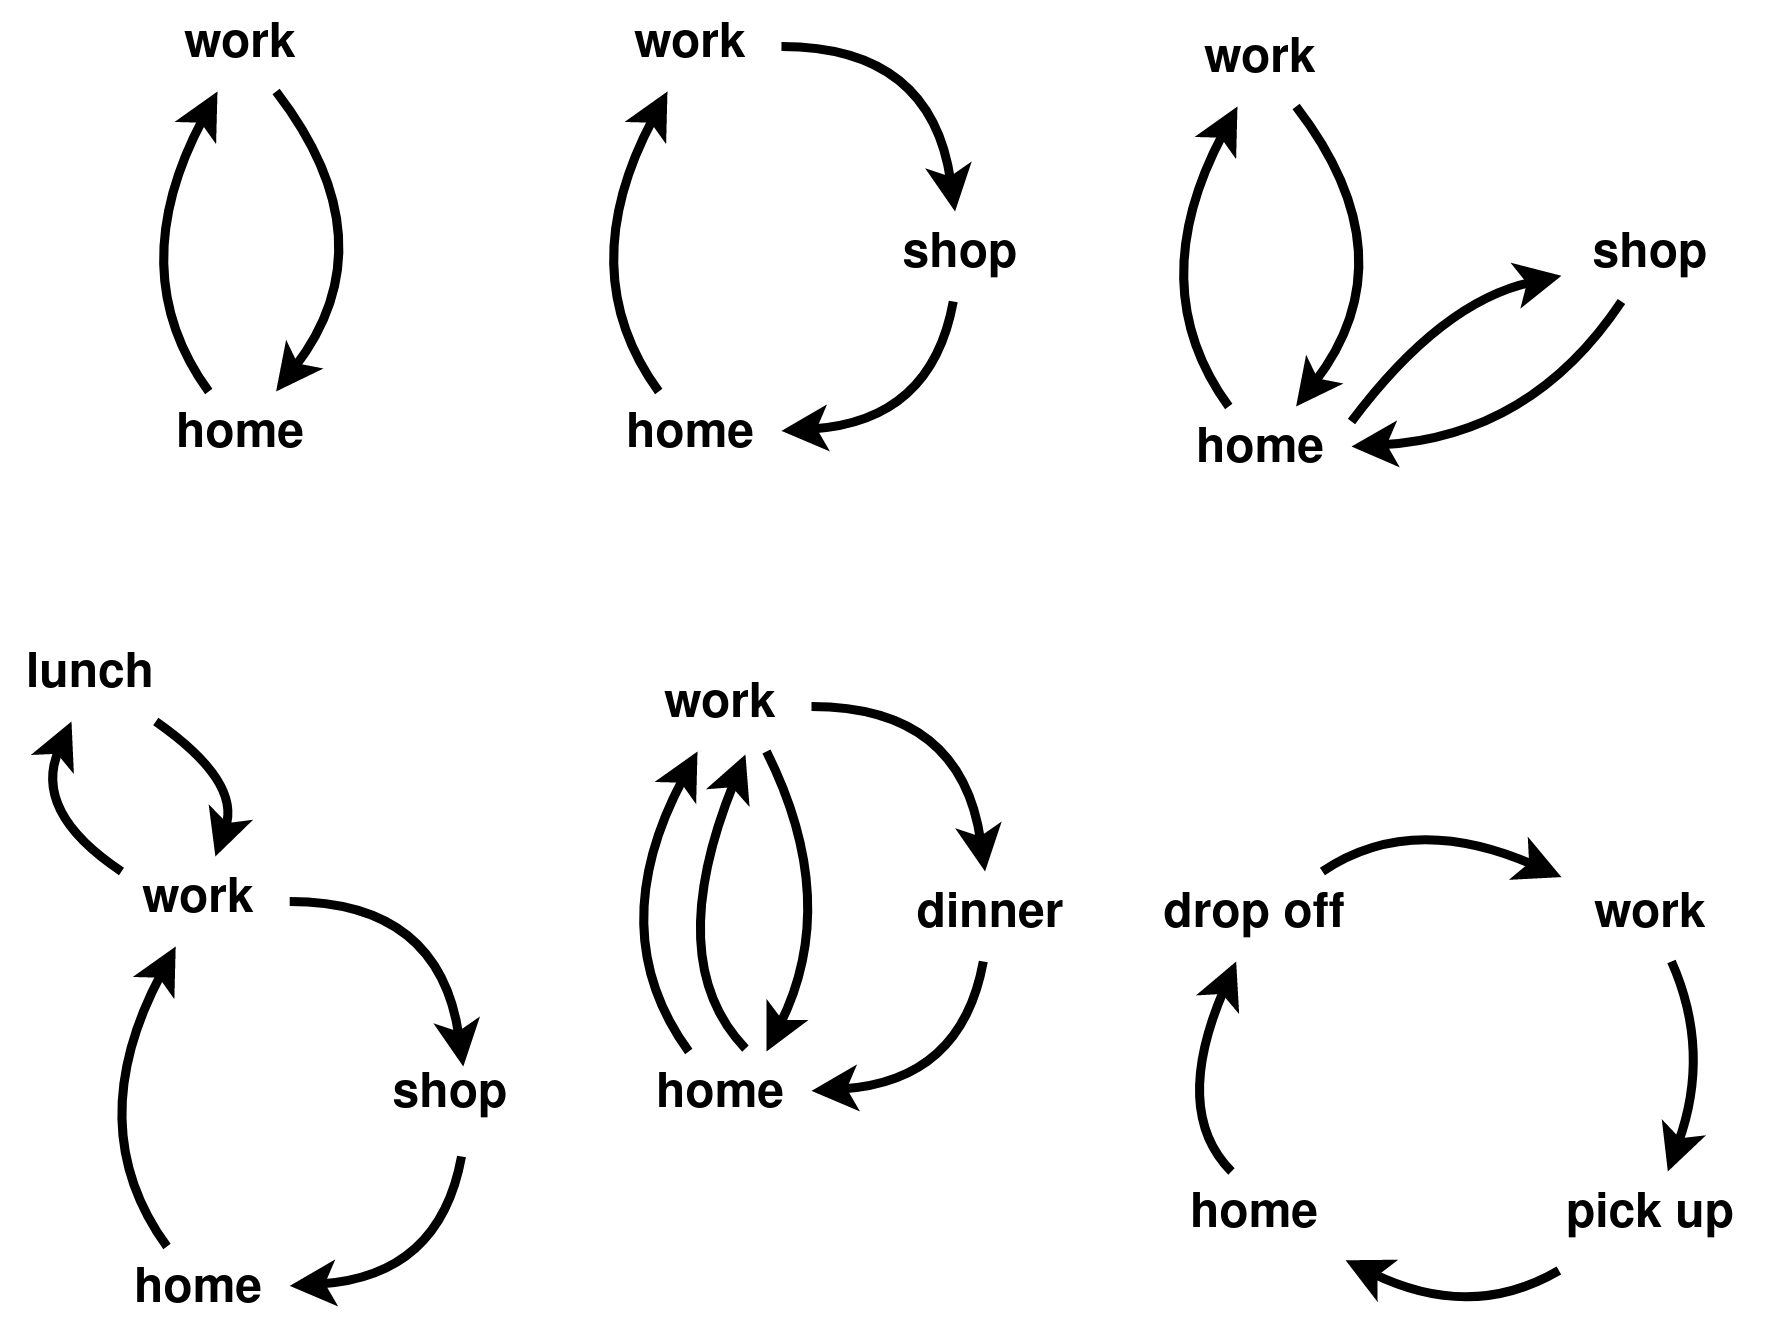

The diagram above was exported from draw.io. Its source (the exported page's mxGraphModel, read from the mxfile embedded in the PNG):
<mxGraphModel dx="1102" dy="588" grid="1" gridSize="10" guides="1" tooltips="1" connect="1" arrows="1" fold="1" page="1" pageScale="1" pageWidth="600" pageHeight="550" math="0" shadow="0">
  <root>
    <mxCell id="0" />
    <mxCell id="1" parent="0" />
    <mxCell id="Eq3VDHfeKQIcLhABjBoz-3" value="" style="curved=1;endArrow=none;html=1;rounded=0;strokeWidth=3;startArrow=classic;startFill=1;endFill=0;fontColor=#2d2d2d;strokeColor=#000000;" parent="1" source="Eq3VDHfeKQIcLhABjBoz-5" target="Eq3VDHfeKQIcLhABjBoz-4" edge="1">
      <mxGeometry width="50" height="50" relative="1" as="geometry">
        <mxPoint x="159.99" y="260" as="sourcePoint" />
        <mxPoint x="219.99" y="190" as="targetPoint" />
        <Array as="points">
          <mxPoint x="139.99" y="130" />
        </Array>
      </mxGeometry>
    </mxCell>
    <mxCell id="Eq3VDHfeKQIcLhABjBoz-4" value="work" style="text;html=1;strokeColor=none;fillColor=none;align=center;verticalAlign=middle;whiteSpace=wrap;rounded=0;fontSize=16;fontStyle=1;fontFamily=Helvetica;fontColor=#000000;" parent="1" vertex="1">
      <mxGeometry x="59.99" y="50" width="60" height="30" as="geometry" />
    </mxCell>
    <mxCell id="Eq3VDHfeKQIcLhABjBoz-5" value="home" style="text;html=1;strokeColor=none;fillColor=none;align=center;verticalAlign=middle;whiteSpace=wrap;rounded=0;fontStyle=1;fontSize=16;fontFamily=Helvetica;fontColor=#000000;" parent="1" vertex="1">
      <mxGeometry x="59.99" y="180" width="60" height="30" as="geometry" />
    </mxCell>
    <mxCell id="Eq3VDHfeKQIcLhABjBoz-6" value="" style="curved=1;endArrow=none;html=1;rounded=0;strokeWidth=3;endFill=0;startArrow=classic;startFill=1;fontColor=#2d2d2d;strokeColor=#000000;" parent="1" source="Eq3VDHfeKQIcLhABjBoz-4" target="Eq3VDHfeKQIcLhABjBoz-5" edge="1">
      <mxGeometry width="50" height="50" relative="1" as="geometry">
        <mxPoint x="191.98846153846142" y="210" as="sourcePoint" />
        <mxPoint x="191.98846153846142" y="110" as="targetPoint" />
        <Array as="points">
          <mxPoint x="49.99" y="140" />
        </Array>
      </mxGeometry>
    </mxCell>
    <mxCell id="Eq3VDHfeKQIcLhABjBoz-7" value="" style="curved=1;endArrow=none;html=1;rounded=0;strokeWidth=3;startArrow=classic;startFill=1;endFill=0;fontColor=#2d2d2d;strokeColor=#000000;" parent="1" source="Eq3VDHfeKQIcLhABjBoz-9" target="Eq3VDHfeKQIcLhABjBoz-11" edge="1">
      <mxGeometry width="50" height="50" relative="1" as="geometry">
        <mxPoint x="309.99" y="260" as="sourcePoint" />
        <mxPoint x="319.99" y="160" as="targetPoint" />
        <Array as="points">
          <mxPoint x="319.99" y="190" />
        </Array>
      </mxGeometry>
    </mxCell>
    <mxCell id="Eq3VDHfeKQIcLhABjBoz-8" value="work" style="text;html=1;strokeColor=none;fillColor=none;align=center;verticalAlign=middle;whiteSpace=wrap;rounded=0;fontSize=16;fontStyle=1;fontFamily=Helvetica;fontColor=#000000;" parent="1" vertex="1">
      <mxGeometry x="209.99" y="50" width="60" height="30" as="geometry" />
    </mxCell>
    <mxCell id="Eq3VDHfeKQIcLhABjBoz-9" value="home" style="text;html=1;strokeColor=none;fillColor=none;align=center;verticalAlign=middle;whiteSpace=wrap;rounded=0;fontStyle=1;fontSize=16;fontFamily=Helvetica;fontColor=#000000;" parent="1" vertex="1">
      <mxGeometry x="209.99" y="180" width="60" height="30" as="geometry" />
    </mxCell>
    <mxCell id="Eq3VDHfeKQIcLhABjBoz-10" value="" style="curved=1;endArrow=none;html=1;rounded=0;strokeWidth=3;endFill=0;startArrow=classic;startFill=1;fontColor=#2d2d2d;strokeColor=#000000;" parent="1" source="Eq3VDHfeKQIcLhABjBoz-8" target="Eq3VDHfeKQIcLhABjBoz-9" edge="1">
      <mxGeometry width="50" height="50" relative="1" as="geometry">
        <mxPoint x="341.9884615384614" y="210" as="sourcePoint" />
        <mxPoint x="341.9884615384614" y="110" as="targetPoint" />
        <Array as="points">
          <mxPoint x="199.99" y="140" />
        </Array>
      </mxGeometry>
    </mxCell>
    <mxCell id="Eq3VDHfeKQIcLhABjBoz-11" value="shop" style="text;html=1;strokeColor=none;fillColor=none;align=center;verticalAlign=middle;whiteSpace=wrap;rounded=0;fontSize=16;fontStyle=1;fontFamily=Helvetica;fontColor=#000000;" parent="1" vertex="1">
      <mxGeometry x="299.99" y="120" width="60" height="30" as="geometry" />
    </mxCell>
    <mxCell id="Eq3VDHfeKQIcLhABjBoz-12" value="" style="curved=1;endArrow=none;html=1;rounded=0;strokeWidth=3;endFill=0;startArrow=classic;startFill=1;fontColor=#2d2d2d;strokeColor=#000000;" parent="1" source="Eq3VDHfeKQIcLhABjBoz-11" target="Eq3VDHfeKQIcLhABjBoz-8" edge="1">
      <mxGeometry width="50" height="50" relative="1" as="geometry">
        <mxPoint x="279.99" y="198.57142857142856" as="sourcePoint" />
        <mxPoint x="319.99" y="150" as="targetPoint" />
        <Array as="points">
          <mxPoint x="319.99" y="65" />
        </Array>
      </mxGeometry>
    </mxCell>
    <mxCell id="Eq3VDHfeKQIcLhABjBoz-14" value="" style="curved=1;endArrow=none;html=1;rounded=0;strokeWidth=3;startArrow=classic;startFill=1;endFill=0;fontColor=#2d2d2d;strokeColor=#000000;" parent="1" source="Eq3VDHfeKQIcLhABjBoz-16" target="Eq3VDHfeKQIcLhABjBoz-15" edge="1">
      <mxGeometry width="50" height="50" relative="1" as="geometry">
        <mxPoint x="499.99" y="265" as="sourcePoint" />
        <mxPoint x="559.99" y="195" as="targetPoint" />
        <Array as="points">
          <mxPoint x="479.99" y="135" />
        </Array>
      </mxGeometry>
    </mxCell>
    <mxCell id="Eq3VDHfeKQIcLhABjBoz-15" value="work" style="text;html=1;strokeColor=none;fillColor=none;align=center;verticalAlign=middle;whiteSpace=wrap;rounded=0;fontSize=16;fontStyle=1;fontFamily=Helvetica;fontColor=#000000;" parent="1" vertex="1">
      <mxGeometry x="399.99" y="55" width="60" height="30" as="geometry" />
    </mxCell>
    <mxCell id="Eq3VDHfeKQIcLhABjBoz-16" value="home" style="text;html=1;strokeColor=none;fillColor=none;align=center;verticalAlign=middle;whiteSpace=wrap;rounded=0;fontStyle=1;fontSize=16;fontFamily=Helvetica;fontColor=#000000;" parent="1" vertex="1">
      <mxGeometry x="399.99" y="185" width="60" height="30" as="geometry" />
    </mxCell>
    <mxCell id="Eq3VDHfeKQIcLhABjBoz-17" value="" style="curved=1;endArrow=none;html=1;rounded=0;strokeWidth=3;endFill=0;startArrow=classic;startFill=1;fontColor=#2d2d2d;strokeColor=#000000;" parent="1" source="Eq3VDHfeKQIcLhABjBoz-15" target="Eq3VDHfeKQIcLhABjBoz-16" edge="1">
      <mxGeometry width="50" height="50" relative="1" as="geometry">
        <mxPoint x="531.9884615384615" y="215" as="sourcePoint" />
        <mxPoint x="531.9884615384615" y="115" as="targetPoint" />
        <Array as="points">
          <mxPoint x="389.99" y="145" />
        </Array>
      </mxGeometry>
    </mxCell>
    <mxCell id="Eq3VDHfeKQIcLhABjBoz-18" value="shop" style="text;html=1;strokeColor=none;fillColor=none;align=center;verticalAlign=middle;whiteSpace=wrap;rounded=0;fontSize=16;fontStyle=1;fontFamily=Helvetica;fontColor=#000000;" parent="1" vertex="1">
      <mxGeometry x="529.99" y="120" width="60" height="30" as="geometry" />
    </mxCell>
    <mxCell id="Eq3VDHfeKQIcLhABjBoz-19" value="" style="curved=1;endArrow=none;html=1;rounded=0;strokeWidth=3;startArrow=classic;startFill=1;endFill=0;fontColor=#2D2D2D;strokeColor=#000000;" parent="1" source="Eq3VDHfeKQIcLhABjBoz-16" target="Eq3VDHfeKQIcLhABjBoz-18" edge="1">
      <mxGeometry width="50" height="50" relative="1" as="geometry">
        <mxPoint x="451.52846153846144" y="195" as="sourcePoint" />
        <mxPoint x="451.52846153846144" y="95" as="targetPoint" />
        <Array as="points">
          <mxPoint x="519.99" y="195" />
        </Array>
      </mxGeometry>
    </mxCell>
    <mxCell id="Eq3VDHfeKQIcLhABjBoz-20" value="" style="curved=1;endArrow=none;html=1;rounded=0;strokeWidth=3;startArrow=classic;startFill=1;endFill=0;entryX=1;entryY=0.167;entryDx=0;entryDy=0;entryPerimeter=0;fontColor=#2d2d2d;strokeColor=#000000;" parent="1" source="Eq3VDHfeKQIcLhABjBoz-18" target="Eq3VDHfeKQIcLhABjBoz-16" edge="1">
      <mxGeometry width="50" height="50" relative="1" as="geometry">
        <mxPoint x="479.99" y="170" as="sourcePoint" />
        <mxPoint x="449.99" y="200" as="targetPoint" />
        <Array as="points">
          <mxPoint x="489.99" y="150" />
        </Array>
      </mxGeometry>
    </mxCell>
    <mxCell id="Eq3VDHfeKQIcLhABjBoz-33" value="" style="curved=1;endArrow=none;html=1;rounded=0;strokeWidth=3;startArrow=classic;startFill=1;endFill=0;fontColor=#2d2d2d;strokeColor=#000000;" parent="1" source="Eq3VDHfeKQIcLhABjBoz-35" target="Eq3VDHfeKQIcLhABjBoz-37" edge="1">
      <mxGeometry width="50" height="50" relative="1" as="geometry">
        <mxPoint x="320" y="480" as="sourcePoint" />
        <mxPoint x="330" y="380" as="targetPoint" />
        <Array as="points">
          <mxPoint x="330" y="410" />
        </Array>
      </mxGeometry>
    </mxCell>
    <mxCell id="Eq3VDHfeKQIcLhABjBoz-34" value="work" style="text;html=1;strokeColor=none;fillColor=none;align=center;verticalAlign=middle;whiteSpace=wrap;rounded=0;fontSize=16;fontStyle=1;fontFamily=Helvetica;fontColor=#000000;" parent="1" vertex="1">
      <mxGeometry x="220" y="270" width="60" height="30" as="geometry" />
    </mxCell>
    <mxCell id="Eq3VDHfeKQIcLhABjBoz-35" value="home" style="text;html=1;strokeColor=none;fillColor=none;align=center;verticalAlign=middle;whiteSpace=wrap;rounded=0;fontStyle=1;fontSize=16;fontFamily=Helvetica;fontColor=#000000;" parent="1" vertex="1">
      <mxGeometry x="220" y="400" width="60" height="30" as="geometry" />
    </mxCell>
    <mxCell id="Eq3VDHfeKQIcLhABjBoz-36" value="" style="curved=1;endArrow=none;html=1;rounded=0;strokeWidth=3;endFill=0;startArrow=classic;startFill=1;fontColor=#2d2d2d;strokeColor=#000000;" parent="1" source="Eq3VDHfeKQIcLhABjBoz-34" target="Eq3VDHfeKQIcLhABjBoz-35" edge="1">
      <mxGeometry width="50" height="50" relative="1" as="geometry">
        <mxPoint x="351.9984615384614" y="430" as="sourcePoint" />
        <mxPoint x="351.9984615384614" y="330" as="targetPoint" />
        <Array as="points">
          <mxPoint x="210" y="360" />
        </Array>
      </mxGeometry>
    </mxCell>
    <mxCell id="Eq3VDHfeKQIcLhABjBoz-37" value="dinner" style="text;html=1;strokeColor=none;fillColor=none;align=center;verticalAlign=middle;whiteSpace=wrap;rounded=0;fontSize=16;fontStyle=1;fontFamily=Helvetica;fontColor=#000000;" parent="1" vertex="1">
      <mxGeometry x="310" y="340" width="60" height="30" as="geometry" />
    </mxCell>
    <mxCell id="Eq3VDHfeKQIcLhABjBoz-38" value="" style="curved=1;endArrow=none;html=1;rounded=0;strokeWidth=3;endFill=0;startArrow=classic;startFill=1;fontColor=#2d2d2d;strokeColor=#000000;" parent="1" source="Eq3VDHfeKQIcLhABjBoz-37" target="Eq3VDHfeKQIcLhABjBoz-34" edge="1">
      <mxGeometry width="50" height="50" relative="1" as="geometry">
        <mxPoint x="290" y="418.57142857142856" as="sourcePoint" />
        <mxPoint x="330" y="370" as="targetPoint" />
        <Array as="points">
          <mxPoint x="330" y="285" />
        </Array>
      </mxGeometry>
    </mxCell>
    <mxCell id="Eq3VDHfeKQIcLhABjBoz-39" value="" style="curved=1;endArrow=none;html=1;rounded=0;strokeWidth=3;endFill=0;startArrow=classic;startFill=1;exitX=0.633;exitY=1.033;exitDx=0;exitDy=0;entryX=0.633;entryY=-0.033;entryDx=0;entryDy=0;exitPerimeter=0;entryPerimeter=0;fontColor=#2d2d2d;strokeColor=#000000;" parent="1" source="Eq3VDHfeKQIcLhABjBoz-34" target="Eq3VDHfeKQIcLhABjBoz-35" edge="1">
      <mxGeometry width="50" height="50" relative="1" as="geometry">
        <mxPoint x="252" y="310" as="sourcePoint" />
        <mxPoint x="260" y="410" as="targetPoint" />
        <Array as="points">
          <mxPoint x="230" y="370" />
        </Array>
      </mxGeometry>
    </mxCell>
    <mxCell id="Eq3VDHfeKQIcLhABjBoz-40" value="" style="curved=1;endArrow=none;html=1;rounded=0;strokeWidth=3;endFill=0;startArrow=classic;startFill=1;entryX=0.75;entryY=1;entryDx=0;entryDy=0;exitX=0.75;exitY=0;exitDx=0;exitDy=0;fontColor=#2d2d2d;strokeColor=#000000;" parent="1" source="Eq3VDHfeKQIcLhABjBoz-35" target="Eq3VDHfeKQIcLhABjBoz-34" edge="1">
      <mxGeometry width="50" height="50" relative="1" as="geometry">
        <mxPoint x="280" y="380" as="sourcePoint" />
        <mxPoint x="260" y="410" as="targetPoint" />
        <Array as="points">
          <mxPoint x="290" y="350" />
        </Array>
      </mxGeometry>
    </mxCell>
    <mxCell id="Eq3VDHfeKQIcLhABjBoz-41" value="" style="curved=1;endArrow=none;html=1;rounded=0;strokeWidth=3;startArrow=classic;startFill=1;endFill=0;fontColor=#2d2d2d;strokeColor=#000000;" parent="1" source="Eq3VDHfeKQIcLhABjBoz-43" edge="1">
      <mxGeometry width="50" height="50" relative="1" as="geometry">
        <mxPoint x="146.07" y="545" as="sourcePoint" />
        <mxPoint x="163.34272727272725" y="435" as="targetPoint" />
        <Array as="points">
          <mxPoint x="156.07" y="475" />
        </Array>
      </mxGeometry>
    </mxCell>
    <mxCell id="Eq3VDHfeKQIcLhABjBoz-42" value="work" style="text;html=1;strokeColor=none;fillColor=none;align=center;verticalAlign=middle;whiteSpace=wrap;rounded=0;fontSize=16;fontStyle=1;fontFamily=Helvetica;fontColor=#000000;" parent="1" vertex="1">
      <mxGeometry x="46.06999999999999" y="335" width="60" height="30" as="geometry" />
    </mxCell>
    <mxCell id="Eq3VDHfeKQIcLhABjBoz-43" value="home" style="text;html=1;strokeColor=none;fillColor=none;align=center;verticalAlign=middle;whiteSpace=wrap;rounded=0;fontStyle=1;fontSize=16;fontFamily=Helvetica;fontColor=#000000;" parent="1" vertex="1">
      <mxGeometry x="46.06999999999999" y="465" width="60" height="30" as="geometry" />
    </mxCell>
    <mxCell id="Eq3VDHfeKQIcLhABjBoz-44" value="" style="curved=1;endArrow=none;html=1;rounded=0;strokeWidth=3;endFill=0;startArrow=classic;startFill=1;fontColor=#2d2d2d;strokeColor=#000000;" parent="1" source="Eq3VDHfeKQIcLhABjBoz-42" target="Eq3VDHfeKQIcLhABjBoz-43" edge="1">
      <mxGeometry width="50" height="50" relative="1" as="geometry">
        <mxPoint x="178.0684615384614" y="495" as="sourcePoint" />
        <mxPoint x="178.0684615384614" y="395" as="targetPoint" />
        <Array as="points">
          <mxPoint x="36.06999999999999" y="425" />
        </Array>
      </mxGeometry>
    </mxCell>
    <mxCell id="Eq3VDHfeKQIcLhABjBoz-45" value="" style="curved=1;endArrow=none;html=1;rounded=0;strokeWidth=3;endFill=0;startArrow=classic;startFill=1;fontColor=#2d2d2d;strokeColor=#000000;" parent="1" target="Eq3VDHfeKQIcLhABjBoz-42" edge="1">
      <mxGeometry width="50" height="50" relative="1" as="geometry">
        <mxPoint x="163.92714285714288" y="405" as="sourcePoint" />
        <mxPoint x="156.07" y="435" as="targetPoint" />
        <Array as="points">
          <mxPoint x="156.07" y="350" />
        </Array>
      </mxGeometry>
    </mxCell>
    <mxCell id="Eq3VDHfeKQIcLhABjBoz-46" value="lunch" style="text;html=1;strokeColor=none;fillColor=none;align=center;verticalAlign=middle;whiteSpace=wrap;rounded=0;fontSize=16;fontStyle=1;fontFamily=Helvetica;fontColor=#000000;" parent="1" vertex="1">
      <mxGeometry x="10" y="260" width="60" height="30" as="geometry" />
    </mxCell>
    <mxCell id="Eq3VDHfeKQIcLhABjBoz-48" value="" style="curved=1;endArrow=none;html=1;rounded=0;strokeWidth=3;endFill=0;startArrow=classic;startFill=1;fontColor=#2d2d2d;strokeColor=#000000;" parent="1" source="Eq3VDHfeKQIcLhABjBoz-46" edge="1">
      <mxGeometry width="50" height="50" relative="1" as="geometry">
        <mxPoint x="102" y="120" as="sourcePoint" />
        <mxPoint x="50" y="340" as="targetPoint" />
        <Array as="points">
          <mxPoint x="20" y="320" />
        </Array>
      </mxGeometry>
    </mxCell>
    <mxCell id="Eq3VDHfeKQIcLhABjBoz-50" value="" style="curved=1;endArrow=none;html=1;rounded=0;strokeWidth=3;endFill=0;startArrow=classic;startFill=1;fontColor=#2d2d2d;strokeColor=#000000;" parent="1" source="Eq3VDHfeKQIcLhABjBoz-42" target="Eq3VDHfeKQIcLhABjBoz-46" edge="1">
      <mxGeometry width="50" height="50" relative="1" as="geometry">
        <mxPoint x="44.545454545454504" y="300" as="sourcePoint" />
        <mxPoint x="56.069999999999936" y="349.29909042268594" as="targetPoint" />
        <Array as="points">
          <mxPoint x="90" y="310" />
        </Array>
      </mxGeometry>
    </mxCell>
    <mxCell id="Eq3VDHfeKQIcLhABjBoz-52" value="shop" style="text;html=1;strokeColor=none;fillColor=none;align=center;verticalAlign=middle;whiteSpace=wrap;rounded=0;fontSize=16;fontStyle=1;fontFamily=Helvetica;fontColor=#000000;" parent="1" vertex="1">
      <mxGeometry x="130" y="400" width="60" height="30" as="geometry" />
    </mxCell>
    <mxCell id="Eq3VDHfeKQIcLhABjBoz-53" value="" style="curved=1;endArrow=none;html=1;rounded=0;strokeWidth=3;startArrow=classic;startFill=1;endFill=0;fontColor=#2d2d2d;strokeColor=#000000;endSize=6;startSize=6;targetPerimeterSpacing=3;" parent="1" source="Eq3VDHfeKQIcLhABjBoz-55" target="Eq3VDHfeKQIcLhABjBoz-58" edge="1">
      <mxGeometry width="50" height="50" relative="1" as="geometry">
        <mxPoint x="549.98" y="545" as="sourcePoint" />
        <mxPoint x="567.2527272727273" y="435" as="targetPoint" />
        <Array as="points">
          <mxPoint x="499.99" y="490" />
        </Array>
      </mxGeometry>
    </mxCell>
    <mxCell id="Eq3VDHfeKQIcLhABjBoz-54" value="work" style="text;html=1;strokeColor=none;fillColor=none;align=center;verticalAlign=middle;whiteSpace=wrap;rounded=0;fontSize=16;fontStyle=1;fontFamily=Helvetica;fontColor=#000000;" parent="1" vertex="1">
      <mxGeometry x="529.99" y="340" width="60" height="30" as="geometry" />
    </mxCell>
    <mxCell id="Eq3VDHfeKQIcLhABjBoz-55" value="home" style="text;html=1;strokeColor=none;fillColor=none;align=center;verticalAlign=middle;whiteSpace=wrap;rounded=0;fontStyle=1;fontSize=16;fontFamily=Helvetica;fontColor=#000000;" parent="1" vertex="1">
      <mxGeometry x="398.03000000000003" y="440" width="60" height="30" as="geometry" />
    </mxCell>
    <mxCell id="Eq3VDHfeKQIcLhABjBoz-56" value="" style="curved=1;endArrow=none;html=1;rounded=0;strokeWidth=3;endFill=0;startArrow=classic;startFill=1;fontColor=#2d2d2d;strokeColor=#000000;" parent="1" source="Eq3VDHfeKQIcLhABjBoz-59" target="Eq3VDHfeKQIcLhABjBoz-55" edge="1">
      <mxGeometry width="50" height="50" relative="1" as="geometry">
        <mxPoint x="581.9784615384615" y="495" as="sourcePoint" />
        <mxPoint x="581.9784615384615" y="395" as="targetPoint" />
        <Array as="points">
          <mxPoint x="399.99" y="420" />
          <mxPoint x="419.98" y="440" />
        </Array>
      </mxGeometry>
    </mxCell>
    <mxCell id="Eq3VDHfeKQIcLhABjBoz-57" value="" style="curved=1;endArrow=none;html=1;rounded=0;strokeWidth=3;endFill=0;startArrow=classic;startFill=1;fontColor=#2d2d2d;strokeColor=#000000;" parent="1" source="Eq3VDHfeKQIcLhABjBoz-58" target="Eq3VDHfeKQIcLhABjBoz-54" edge="1">
      <mxGeometry width="50" height="50" relative="1" as="geometry">
        <mxPoint x="567.8371428571429" y="405" as="sourcePoint" />
        <mxPoint x="559.98" y="435" as="targetPoint" />
        <Array as="points">
          <mxPoint x="579.99" y="400" />
        </Array>
      </mxGeometry>
    </mxCell>
    <mxCell id="Eq3VDHfeKQIcLhABjBoz-58" value="pick up" style="text;html=1;strokeColor=none;fillColor=none;align=center;verticalAlign=middle;whiteSpace=wrap;rounded=0;fontSize=16;fontStyle=1;fontFamily=Helvetica;fontColor=#000000;" parent="1" vertex="1">
      <mxGeometry x="521.95" y="440" width="76.07" height="30" as="geometry" />
    </mxCell>
    <mxCell id="Eq3VDHfeKQIcLhABjBoz-59" value="drop off" style="text;html=1;strokeColor=none;fillColor=none;align=center;verticalAlign=middle;whiteSpace=wrap;rounded=0;fontSize=16;fontStyle=1;fontFamily=Helvetica;fontColor=#000000;" parent="1" vertex="1">
      <mxGeometry x="389.99999999999994" y="340" width="76.07" height="30" as="geometry" />
    </mxCell>
    <mxCell id="Eq3VDHfeKQIcLhABjBoz-60" value="" style="curved=1;endArrow=none;html=1;rounded=0;strokeWidth=3;startArrow=classic;startFill=1;endFill=0;fontColor=#2d2d2d;strokeColor=#000000;" parent="1" source="Eq3VDHfeKQIcLhABjBoz-54" target="Eq3VDHfeKQIcLhABjBoz-59" edge="1">
      <mxGeometry width="50" height="50" relative="1" as="geometry">
        <mxPoint x="499.98" y="485" as="sourcePoint" />
        <mxPoint x="575.0018750000002" y="460" as="targetPoint" />
        <Array as="points">
          <mxPoint x="479.99" y="320" />
        </Array>
      </mxGeometry>
    </mxCell>
  </root>
</mxGraphModel>